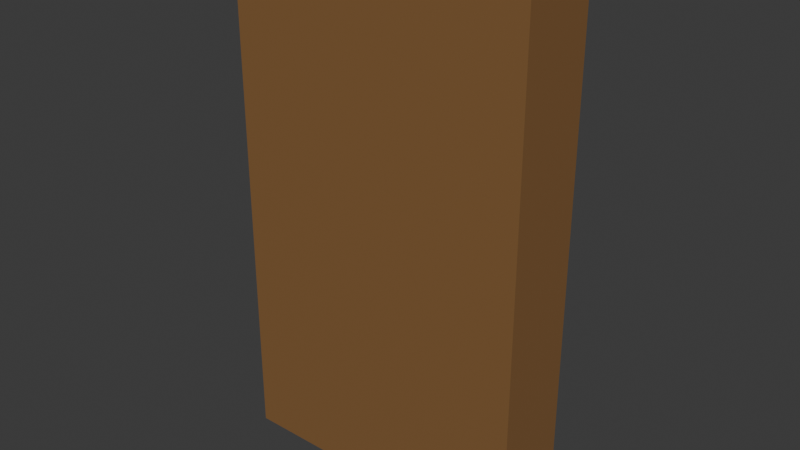 # Source: shelf.blend  (saved by Blender 4.0.36; exported with 4.5.12 LTS)
import bpy
from mathutils import Matrix  # noqa: F401  (used for matrix-valued properties, if any)

bpy.ops.wm.read_factory_settings(use_empty=True)
scene = bpy.context.scene
scene.name = 'Scene'

# ---- collections
col_collection = bpy.data.collections.new('Collection'); scene.collection.children.link(col_collection)

# ---- materials (node trees are filled in below, after node groups)
mat_material = bpy.data.materials.new('Material')
mat_material.alpha_threshold = 0.0
mat_material.use_transparent_shadow = False
mat_material.roughness = 0.5
mat_material.line_color = (0.0, 0.0, 0.0, 1.0)

# ---- material node trees
mat_material.use_nodes = True; mat_material.node_tree.nodes.clear()
_N = mat_material.node_tree.nodes; _L = mat_material.node_tree.links
n0 = _N.new('ShaderNodeOutputMaterial'); n0.name = 'Material Output'; n0.location = (300, 300)
n1 = _N.new('ShaderNodeBsdfPrincipled'); n1.name = 'Principled BSDF'; n1.location = (10, 300)
n1.inputs[0].default_value = (0.2413, 0.1229, 0.04504, 1.0)
n1.inputs[3].default_value = 1.45
_L.new(n1.outputs[0], n0.inputs[0])
n0.is_active_output = True

# ---- world
world_world = bpy.data.worlds.new('World'); scene.world = world_world
world_world.use_nodes = True; world_world.node_tree.nodes.clear()
_N = world_world.node_tree.nodes; _L = world_world.node_tree.links
n0 = _N.new('ShaderNodeOutputWorld'); n0.name = 'World Output'; n0.location = (300, 300)
n1 = _N.new('ShaderNodeBackground'); n1.name = 'Background'; n1.location = (10, 300)
n1.inputs[0].default_value = (0.05088, 0.05088, 0.05088, 1.0)
_L.new(n1.outputs[0], n0.inputs[0])
n0.is_active_output = True
world_world.color = (0.05088, 0.05088, 0.05088)
world_world.use_sun_shadow = False
world_world.sun_shadow_jitter_overblur = 0.0

# ---- meshes
me_cube_001 = bpy.data.meshes.new('Cube.001')
me_cube_001.from_pydata([(-1.0, -1.0, -1.0), (-1.0, -1.0, 1.0), (-0.8617, 1.0, -0.8234), (-0.8617, 1.0, 0.8999), (1.0, -1.0, -1.0), (1.0, -1.0, 1.0), (0.8617, 1.0, -0.8234), (0.8617, 1.0, 0.8999), (-1.0, 1.0, 1.0), (-1.0, 1.0, -1.0), (1.0, 1.0, -1.0), (1.0, 1.0, 1.0), (-0.8617, 1.0, -1.0), (-0.8617, 1.0, 1.0), (0.8617, 1.0, 1.0), (0.8617, 1.0, -1.0), (-0.8617, 1.0, 0.3721), (0.8617, 1.0, 0.3721), (-0.8617, 1.0, 0.25), (0.8617, 1.0, 0.25), (-0.8617, 1.0, -0.203), (0.8617, 1.0, -0.203), (-0.8617, 1.0, -0.3561), (0.8617, 1.0, -0.3561), (-1.0, 6.746, 1.0), (-1.0, 6.746, -1.0), (-0.8617, 6.746, -1.0), (0.8617, 6.746, 1.0), (1.0, 6.746, 1.0), (1.0, 6.746, -1.0), (-0.8617, 6.746, -0.316), (-0.8617, 6.746, -0.8234), (0.8617, 6.746, -0.8234), (-0.8617, 6.746, 0.8999), (0.8617, 6.746, 0.8999), (0.8617, 6.746, -0.316), (0.8617, 6.746, -1.0), (-0.8617, 6.746, 1.0), (-0.8617, 6.746, 0.3721), (0.8617, 6.746, 0.3721), (-0.8617, 6.746, 0.2722), (0.8617, 6.746, 0.2722), (-0.8617, 6.746, -0.203), (0.8617, 6.746, -0.203)], [], [(0, 1, 8, 9), (2, 22, 23, 6), (10, 11, 5, 4), (4, 5, 1, 0), (9, 12, 15, 10, 4, 0), (11, 14, 13, 8, 1, 5), (2, 6, 32, 31), (22, 42, 43, 23), (14, 11, 28, 27), (22, 2, 31, 30), (17, 16, 3, 7), (13, 14, 27, 37), (21, 20, 18, 19), (12, 9, 25, 26), (33, 38, 40, 42, 30, 31, 26, 25, 24, 37), (36, 32, 35, 43, 41, 39, 34, 27, 28, 29), (27, 34, 33, 37), (26, 31, 32, 36), (35, 23, 43), (30, 42, 22), (11, 10, 29, 28), (8, 13, 37, 24), (7, 3, 33, 34), (6, 23, 35, 32), (18, 20, 42, 40), (10, 15, 36, 29), (21, 19, 41, 43), (3, 16, 38, 33), (15, 12, 26, 36), (20, 21, 43, 42), (17, 7, 34, 39), (9, 8, 24, 25), (16, 17, 39, 38), (18, 38, 39, 19), (39, 41, 19), (38, 18, 40)])
_uv = me_cube_001.uv_layers.new(name='UVMap')
_uv.uv.foreach_set('vector', [0.375, 0.0, 0.625, 0.0, 0.625, 0.25, 0.375, 0.25, 0.3857, 0.2607, 0.4526, 0.2607, 0.4526, 0.4893, 0.3857, 0.4893, 0.375, 0.5, 0.625, 0.5, 0.625, 0.75, 0.375, 0.75, 0.375, 0.75, 0.625, 0.75, 0.625, 1.0, 0.375, 1.0, 0.125, 0.5, 0.1423, 0.5, 0.3577, 0.5, 0.375, 0.5, 0.375, 0.75, 0.125, 0.75, 0.625, 0.5, 0.6423, 0.5, 0.8577, 0.5, 0.875, 0.5, 0.875, 0.75, 0.625, 0.75, 0.3857, 0.2607, 0.3857, 0.4893, 0.3857, 0.4893, 0.3857, 0.2607, 0.4526, 0.2607, 0.4634, 0.2607, 0.4634, 0.4893, 0.4526, 0.4893, 0.6423, 0.5, 0.625, 0.5, 0.625, 0.5, 0.6423, 0.5, 0.4526, 0.2607, 0.3857, 0.2607, 0.3857, 0.2607, 0.4526, 0.2607, 0.5435, 0.4893, 0.5435, 0.2607, 0.6143, 0.2607, 0.6143, 0.4893, 0.8577, 0.5, 0.6423, 0.5, 0.6423, 0.5, 0.8577, 0.5, 0.4634, 0.4893, 0.4634, 0.2607, 0.5342, 0.2607, 0.5342, 0.4893, 0.1423, 0.5, 0.125, 0.5, 0.125, 0.5, 0.1423, 0.5, 0.6143, 0.2607, 0.5435, 0.2607, 0.5342, 0.2607, 0.4634, 0.2607, 0.4526, 0.2607, 0.3857, 0.2607, 0.375, 0.2673, 0.375, 0.25, 0.625, 0.25, 0.625, 0.2673, 0.375, 0.4827, 0.3857, 0.4893, 0.4526, 0.4893, 0.4634, 0.4893, 0.5342, 0.4893, 0.5435, 0.4893, 0.6143, 0.4893, 0.625, 0.4827, 0.625, 0.5, 0.375, 0.5, 0.625, 0.4827, 0.6143, 0.4893, 0.6143, 0.2607, 0.625, 0.2673, 0.375, 0.2673, 0.3857, 0.2607, 0.3857, 0.4893, 0.375, 0.4827, 0.4526, 0.4893, 0.4526, 0.4893, 0.4634, 0.4893, 0.4526, 0.2607, 0.4634, 0.2607, 0.4526, 0.2607, 0.625, 0.5, 0.375, 0.5, 0.375, 0.5, 0.625, 0.5, 0.875, 0.5, 0.8577, 0.5, 0.8577, 0.5, 0.875, 0.5, 0.6143, 0.4893, 0.6143, 0.2607, 0.6143, 0.2607, 0.6143, 0.4893, 0.3857, 0.4893, 0.4526, 0.4893, 0.4526, 0.4893, 0.3857, 0.4893, 0.5342, 0.2607, 0.4634, 0.2607, 0.4634, 0.2607, 0.5342, 0.2607, 0.375, 0.5, 0.3577, 0.5, 0.3577, 0.5, 0.375, 0.5, 0.4634, 0.4893, 0.5342, 0.4893, 0.5342, 0.4893, 0.4634, 0.4893, 0.6143, 0.2607, 0.5435, 0.2607, 0.5435, 0.2607, 0.6143, 0.2607, 0.3577, 0.5, 0.1423, 0.5, 0.1423, 0.5, 0.3577, 0.5, 0.4634, 0.2607, 0.4634, 0.4893, 0.4634, 0.4893, 0.4634, 0.2607, 0.5435, 0.4893, 0.6143, 0.4893, 0.6143, 0.4893, 0.5435, 0.4893, 0.375, 0.25, 0.625, 0.25, 0.625, 0.25, 0.375, 0.25, 0.5435, 0.2607, 0.5435, 0.4893, 0.5435, 0.4893, 0.5435, 0.2607, 0.5342, 0.2607, 0.5435, 0.2607, 0.5435, 0.4893, 0.5342, 0.4893, 0.5435, 0.4893, 0.5342, 0.4893, 0.5342, 0.4893, 0.5435, 0.2607, 0.5342, 0.2607, 0.5342, 0.2607])
me_cube_001.materials.append(mat_material)
me_cube_001.update()

# ---- objects
ob_cube = bpy.data.objects.new('Cube', me_cube_001)

# ---- transforms, parenting, visibility, modifiers, constraints
ob_cube.location = (0.0, 0.0, 3.278)
ob_cube.scale = (1.875, 0.1261, 3.256)

# ---- collection membership
col_collection.objects.link(ob_cube)

# ---- scene / render settings (as saved in the file)
scene.frame_start = 1; scene.frame_end = 250; scene.frame_set(1)
scene.render.engine = 'BLENDER_EEVEE_NEXT'
scene.cycles.sampling_pattern = 'TABULATED_SOBOL'
bpy.context.view_layer.update()

# ---- added for rendering (the .blend has no active camera and no usable light): camera, sun
cam_auto = bpy.data.cameras.new('AutoCamera')
cam_auto.lens = 50.0
cam_auto.sensor_width = 36.0
cam_auto.clip_end = 1000.0
ob_auto_camera = bpy.data.objects.new('AutoCamera', cam_auto)
scene.collection.objects.link(ob_auto_camera)
ob_auto_camera.location = (7.01075, -8.05063, 8.88624)
ob_auto_camera.rotation_euler = (1.09748, -7.21219e-08, 0.694738)
scene.camera = ob_auto_camera
light_auto_sun = bpy.data.lights.new('AutoSun', 'SUN')
light_auto_sun.energy = 3.0
light_auto_sun.angle = 0.0523599
ob_auto_sun = bpy.data.objects.new('AutoSun', light_auto_sun)
scene.collection.objects.link(ob_auto_sun)
ob_auto_sun.rotation_euler = (0.872665, 0.174533, 0.523599)
bpy.context.view_layer.update()
